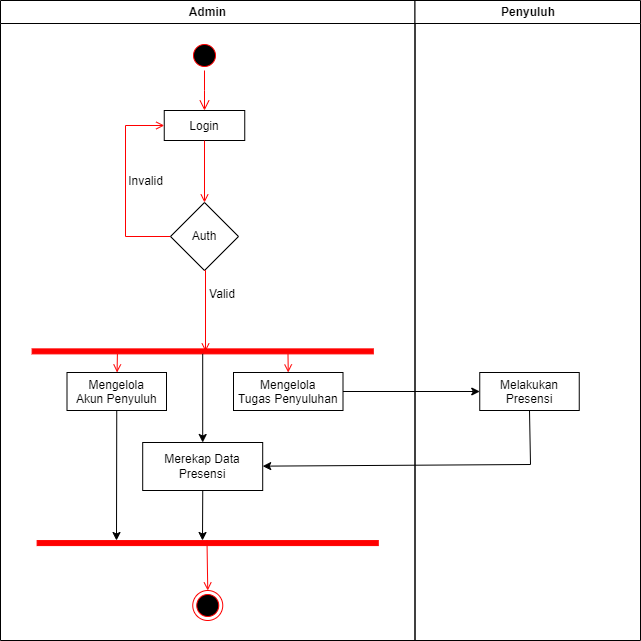

The diagram above was exported from draw.io. Its source (the exported page's mxGraphModel, read from the mxfile embedded in the PNG):
<mxGraphModel dx="1194" dy="760" grid="1" gridSize="10" guides="1" tooltips="1" connect="1" arrows="1" fold="1" page="1" pageScale="1" pageWidth="1169" pageHeight="826" background="none" math="0" shadow="0">
  <root>
    <mxCell id="0" />
    <mxCell id="1" parent="0" />
    <mxCell id="2" value="Admin" style="swimlane;whiteSpace=wrap" parent="1" vertex="1">
      <mxGeometry x="30" y="130" width="414.5" height="640" as="geometry" />
    </mxCell>
    <mxCell id="5" value="" style="ellipse;shape=startState;fillColor=#000000;strokeColor=#ff0000;" parent="2" vertex="1">
      <mxGeometry x="189" y="40" width="30" height="30" as="geometry" />
    </mxCell>
    <mxCell id="6" value="" style="edgeStyle=elbowEdgeStyle;elbow=horizontal;verticalAlign=bottom;endArrow=open;endSize=8;strokeColor=#FF0000;endFill=1;rounded=0" parent="2" source="5" target="7" edge="1">
      <mxGeometry x="100" y="40" as="geometry">
        <mxPoint x="204" y="110" as="targetPoint" />
      </mxGeometry>
    </mxCell>
    <mxCell id="7" value="Login" style="" parent="2" vertex="1">
      <mxGeometry x="163.75" y="110" width="80.5" height="30" as="geometry" />
    </mxCell>
    <mxCell id="9" value="" style="endArrow=open;strokeColor=#FF0000;endFill=1;rounded=0;entryX=0.5;entryY=0;entryDx=0;entryDy=0;" parent="2" source="7" target="_tS24FoSGZMb5szkrQ1c-42" edge="1">
      <mxGeometry relative="1" as="geometry">
        <mxPoint x="204" y="220" as="targetPoint" />
      </mxGeometry>
    </mxCell>
    <mxCell id="12" value="" style="edgeStyle=elbowEdgeStyle;elbow=horizontal;strokeColor=#FF0000;endArrow=open;endFill=1;rounded=0;exitX=0;exitY=0.5;exitDx=0;exitDy=0;" parent="2" source="_tS24FoSGZMb5szkrQ1c-42" target="7" edge="1">
      <mxGeometry width="100" height="100" relative="1" as="geometry">
        <mxPoint x="249" y="290" as="sourcePoint" />
        <mxPoint x="349" y="190" as="targetPoint" />
        <Array as="points">
          <mxPoint x="125" y="192" />
        </Array>
      </mxGeometry>
    </mxCell>
    <mxCell id="38" value="" style="ellipse;shape=endState;fillColor=#000000;strokeColor=#ff0000" parent="2" vertex="1">
      <mxGeometry x="192.25" y="590" width="30" height="30" as="geometry" />
    </mxCell>
    <mxCell id="39" value="" style="endArrow=open;strokeColor=#FF0000;endFill=1;rounded=0;entryX=0.5;entryY=0;entryDx=0;entryDy=0;" parent="2" target="38" edge="1">
      <mxGeometry relative="1" as="geometry">
        <mxPoint x="206.5" y="540" as="sourcePoint" />
        <mxPoint x="220.41999999999996" y="586.46" as="targetPoint" />
      </mxGeometry>
    </mxCell>
    <mxCell id="_tS24FoSGZMb5szkrQ1c-42" value="Auth" style="rhombus;whiteSpace=wrap;html=1;" parent="2" vertex="1">
      <mxGeometry x="170" y="202" width="68" height="68" as="geometry" />
    </mxCell>
    <mxCell id="_tS24FoSGZMb5szkrQ1c-45" value="Invalid" style="text;html=1;strokeColor=none;fillColor=none;align=center;verticalAlign=middle;whiteSpace=wrap;rounded=0;" parent="2" vertex="1">
      <mxGeometry x="130" y="172" width="31" height="18" as="geometry" />
    </mxCell>
    <mxCell id="_tS24FoSGZMb5szkrQ1c-46" value="Valid" style="text;html=1;strokeColor=none;fillColor=none;align=center;verticalAlign=middle;whiteSpace=wrap;rounded=0;" parent="2" vertex="1">
      <mxGeometry x="205.75" y="285" width="32.25" height="18" as="geometry" />
    </mxCell>
    <mxCell id="34" value="" style="whiteSpace=wrap;strokeColor=#FF0000;fillColor=#FF0000;rotation=-90;" parent="2" vertex="1">
      <mxGeometry x="199.7" y="180.31" width="5" height="341.15" as="geometry" />
    </mxCell>
    <mxCell id="41" value="" style="edgeStyle=elbowEdgeStyle;elbow=horizontal;strokeColor=#FF0000;endArrow=open;endFill=1;rounded=0;exitX=0.5;exitY=1;exitDx=0;exitDy=0;" parent="2" source="_tS24FoSGZMb5szkrQ1c-42" edge="1">
      <mxGeometry width="100" height="100" relative="1" as="geometry">
        <mxPoint x="429" y="480" as="sourcePoint" />
        <mxPoint x="205" y="351" as="targetPoint" />
        <Array as="points">
          <mxPoint x="205" y="352" />
          <mxPoint x="206" y="292" />
        </Array>
      </mxGeometry>
    </mxCell>
    <mxCell id="18" value="Mengelola&#10;Akun Penyuluh" style="" parent="2" vertex="1">
      <mxGeometry x="66.5" y="372" width="99.5" height="38" as="geometry" />
    </mxCell>
    <mxCell id="19" value="" style="endArrow=open;strokeColor=#FF0000;endFill=1;rounded=0;exitX=0;exitY=0.25;exitDx=0;exitDy=0;" parent="2" source="34" target="18" edge="1">
      <mxGeometry relative="1" as="geometry" />
    </mxCell>
    <mxCell id="_tS24FoSGZMb5szkrQ1c-50" value="Mengelola&#10;Tugas Penyuluhan" style="" parent="2" vertex="1">
      <mxGeometry x="233" y="372" width="109.5" height="38" as="geometry" />
    </mxCell>
    <mxCell id="_tS24FoSGZMb5szkrQ1c-51" value="" style="endArrow=open;strokeColor=#FF0000;endFill=1;rounded=0;entryX=0.5;entryY=0;entryDx=0;entryDy=0;exitX=0;exitY=0.75;exitDx=0;exitDy=0;" parent="2" source="34" target="_tS24FoSGZMb5szkrQ1c-50" edge="1">
      <mxGeometry relative="1" as="geometry">
        <mxPoint x="205" y="351" as="sourcePoint" />
        <mxPoint x="210" y="382" as="targetPoint" />
      </mxGeometry>
    </mxCell>
    <mxCell id="_tS24FoSGZMb5szkrQ1c-64" value="Merekap Data Presensi" style="rounded=0;whiteSpace=wrap;html=1;" parent="2" vertex="1">
      <mxGeometry x="142.2" y="442" width="120" height="48" as="geometry" />
    </mxCell>
    <mxCell id="_tS24FoSGZMb5szkrQ1c-65" value="" style="endArrow=classic;html=1;rounded=0;exitX=0;exitY=0.5;exitDx=0;exitDy=0;entryX=0.5;entryY=0;entryDx=0;entryDy=0;" parent="2" source="34" target="_tS24FoSGZMb5szkrQ1c-64" edge="1">
      <mxGeometry width="50" height="50" relative="1" as="geometry">
        <mxPoint x="310" y="462" as="sourcePoint" />
        <mxPoint x="360" y="412" as="targetPoint" />
      </mxGeometry>
    </mxCell>
    <mxCell id="_tS24FoSGZMb5szkrQ1c-66" value="" style="whiteSpace=wrap;strokeColor=#FF0000;fillColor=#FF0000;rotation=-90;" parent="2" vertex="1">
      <mxGeometry x="204.7" y="372" width="5" height="341.15" as="geometry" />
    </mxCell>
    <mxCell id="_tS24FoSGZMb5szkrQ1c-67" value="" style="endArrow=classic;html=1;rounded=0;exitX=0.5;exitY=1;exitDx=0;exitDy=0;" parent="2" edge="1">
      <mxGeometry width="50" height="50" relative="1" as="geometry">
        <mxPoint x="116.25" y="410" as="sourcePoint" />
        <mxPoint x="116" y="540" as="targetPoint" />
      </mxGeometry>
    </mxCell>
    <mxCell id="_tS24FoSGZMb5szkrQ1c-68" value="" style="endArrow=classic;html=1;rounded=0;exitX=0.5;exitY=1;exitDx=0;exitDy=0;" parent="2" edge="1">
      <mxGeometry width="50" height="50" relative="1" as="geometry">
        <mxPoint x="202.24" y="490" as="sourcePoint" />
        <mxPoint x="202" y="540" as="targetPoint" />
      </mxGeometry>
    </mxCell>
    <mxCell id="3" value="Penyuluh" style="swimlane;whiteSpace=wrap" parent="1" vertex="1">
      <mxGeometry x="444.5" y="130" width="225.5" height="640" as="geometry" />
    </mxCell>
    <mxCell id="_tS24FoSGZMb5szkrQ1c-61" value="Melakukan&#10;Presensi" style="" parent="3" vertex="1">
      <mxGeometry x="64.75" y="372" width="99.5" height="38" as="geometry" />
    </mxCell>
    <mxCell id="_tS24FoSGZMb5szkrQ1c-62" value="" style="endArrow=classic;html=1;rounded=0;entryX=0;entryY=0.5;entryDx=0;entryDy=0;exitX=1;exitY=0.5;exitDx=0;exitDy=0;" parent="1" source="_tS24FoSGZMb5szkrQ1c-50" target="_tS24FoSGZMb5szkrQ1c-61" edge="1">
      <mxGeometry width="50" height="50" relative="1" as="geometry">
        <mxPoint x="330" y="620" as="sourcePoint" />
        <mxPoint x="380" y="570" as="targetPoint" />
      </mxGeometry>
    </mxCell>
    <mxCell id="_tS24FoSGZMb5szkrQ1c-63" value="" style="endArrow=classic;html=1;rounded=0;exitX=0.5;exitY=1;exitDx=0;exitDy=0;" parent="1" source="_tS24FoSGZMb5szkrQ1c-61" target="_tS24FoSGZMb5szkrQ1c-64" edge="1">
      <mxGeometry width="50" height="50" relative="1" as="geometry">
        <mxPoint x="340" y="590" as="sourcePoint" />
        <mxPoint x="400" y="640" as="targetPoint" />
        <Array as="points">
          <mxPoint x="560" y="594" />
        </Array>
      </mxGeometry>
    </mxCell>
  </root>
</mxGraphModel>